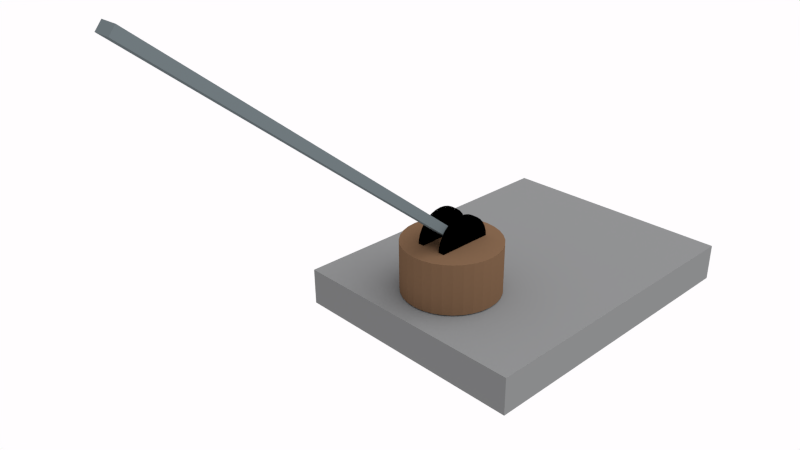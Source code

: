 # Source: robinRep.blend  (saved by Blender 2.63.0; exported with 4.5.12 LTS)
import bpy
from mathutils import Matrix  # noqa: F401  (used for matrix-valued properties, if any)

bpy.ops.wm.read_factory_settings(use_empty=True)
scene = bpy.context.scene
scene.name = 'Scene'

# ---- collections
col_collection_1 = bpy.data.collections.new('Collection 1'); scene.collection.children.link(col_collection_1)

# ---- materials (node trees are filled in below, after node groups)
mat_material = bpy.data.materials.new('Material')
mat_material.alpha_threshold = 0.0
mat_material.use_transparent_shadow = False
mat_material.diffuse_color = (0.1629, 0.1657, 0.1679, 1.0)
mat_material.specular_color = (1.0, 0.9119, 0.1413)
mat_material.roughness = 0.5
mat_material.specular_intensity = 0.8365
mat_material.line_color = (0.0, 0.0, 0.0, 0.5)
mat_material_001 = bpy.data.materials.new('Material.001')
mat_material_001.alpha_threshold = 0.0
mat_material_001.use_transparent_shadow = False
mat_material_001.diffuse_color = (0.1329, 0.076, 0.04305, 1.0)
mat_material_001.roughness = 0.5
mat_material_001.specular_intensity = 0.6
mat_material_001.line_color = (0.0, 0.0, 0.0, 0.5)
mat_material_003 = bpy.data.materials.new('Material.003')
mat_material_003.alpha_threshold = 0.0
mat_material_003.use_transparent_shadow = False
mat_material_003.diffuse_color = (0.0, 0.0, 0.0, 1.0)
mat_material_003.roughness = 0.5
mat_material_003.line_color = (0.0, 0.0, 0.0, 1.0)
mat_material_002 = bpy.data.materials.new('Material.002')
mat_material_002.alpha_threshold = 0.0
mat_material_002.use_transparent_shadow = False
mat_material_002.diffuse_color = (0.1032, 0.1243, 0.1329, 1.0)
mat_material_002.roughness = 0.5
mat_material_002.line_color = (0.0, 0.0, 0.0, 1.0)

# ---- material node trees

# ---- world
world_world = bpy.data.worlds.new('World'); scene.world = world_world
world_world.color = (1.0, 0.9811, 0.9953)
world_world.use_sun_shadow = False
world_world.sun_shadow_jitter_overblur = 0.0
world_world.cycles.sampling_method = 'MANUAL'
world_world.cycles.sample_map_resolution = 256
world_world.light_settings.ao_factor = 10.0

# ---- cameras
cam_camera = bpy.data.cameras.new('Camera')
cam_camera.clip_end = 100.0
cam_camera.lens = 35.0
cam_camera.sensor_width = 32.0
cam_camera.sensor_height = 18.0
cam_camera.ortho_scale = 7.314
cam_camera.dof.focus_distance = 0.0
cam_camera.dof.aperture_fstop = 128.0

# ---- lights
light_lamp = bpy.data.lights.new('Lamp', 'SUN')
light_lamp.transmission_factor = 0.0
light_lamp.cutoff_distance = 30.0
light_lamp.angle = 1.571
light_lamp.energy = 3.0
light_lamp.shadow_buffer_clip_start = 1.001
light_lamp.shadow_soft_size = 1.0
light_lamp.shadow_cascade_max_distance = 1000.0
light_lamp.cycles.use_multiple_importance_sampling = False

# ---- meshes
me_cube = bpy.data.meshes.new('Cube')
me_cube.from_pydata([(0.5305, 1.0, -0.5445), (0.5305, -1.0, -0.5445), (-1.0, -1.0, -0.5445), (-1.0, 1.0, -0.5445), (0.5305, 1.0, -0.3109), (0.5304, -1.0, -0.3109), (-1.0, -1.0, -0.3109), (-1.0, 1.0, -0.3109)], [], [(0, 1, 2, 3), (4, 7, 6, 5), (0, 4, 5, 1), (1, 5, 6, 2), (2, 6, 7, 3), (4, 0, 3, 7)])
me_cube.materials.append(mat_material)
me_cube.use_remesh_preserve_volume = False
me_cube.use_remesh_preserve_attributes = False
me_cube.use_mirror_vertex_groups = False
me_cube.update()
me_cylinder = bpy.data.meshes.new('Cylinder')
me_cylinder.from_pydata([(0.0, 1.0, -1.0), (0.0, 1.0, 1.0), (0.1951, 0.9808, -1.0), (0.1951, 0.9808, 1.0), (0.3827, 0.9239, -1.0), (0.3827, 0.9239, 1.0), (0.5556, 0.8315, -1.0), (0.5556, 0.8315, 1.0), (0.7071, 0.7071, -1.0), (0.7071, 0.7071, 1.0), (0.8315, 0.5556, -1.0), (0.8315, 0.5556, 1.0), (0.9239, 0.3827, -1.0), (0.9239, 0.3827, 1.0), (0.9808, 0.1951, -1.0), (0.9808, 0.1951, 1.0), (1.0, 7.55e-08, -1.0), (1.0, 7.55e-08, 1.0), (0.9808, -0.1951, -1.0), (0.9808, -0.1951, 1.0), (0.9239, -0.3827, -1.0), (0.9239, -0.3827, 1.0), (0.8315, -0.5556, -1.0), (0.8315, -0.5556, 1.0), (0.7071, -0.7071, -1.0), (0.7071, -0.7071, 1.0), (0.5556, -0.8315, -1.0), (0.5556, -0.8315, 1.0), (0.3827, -0.9239, -1.0), (0.3827, -0.9239, 1.0), (0.1951, -0.9808, -1.0), (0.1951, -0.9808, 1.0), (-3.258e-07, -1.0, -1.0), (-3.258e-07, -1.0, 1.0), (-0.1951, -0.9808, -1.0), (-0.1951, -0.9808, 1.0), (-0.3827, -0.9239, -1.0), (-0.3827, -0.9239, 1.0), (-0.5556, -0.8315, -1.0), (-0.5556, -0.8315, 1.0), (-0.7071, -0.7071, -1.0), (-0.7071, -0.7071, 1.0), (-0.8315, -0.5556, -1.0), (-0.8315, -0.5556, 1.0), (-0.9239, -0.3827, -1.0), (-0.9239, -0.3827, 1.0), (-0.9808, -0.1951, -1.0), (-0.9808, -0.1951, 1.0), (-1.0, 9.656e-07, -1.0), (-1.0, 9.656e-07, 1.0), (-0.9808, 0.1951, -1.0), (-0.9808, 0.1951, 1.0), (-0.9239, 0.3827, -1.0), (-0.9239, 0.3827, 1.0), (-0.8315, 0.5556, -1.0), (-0.8315, 0.5556, 1.0), (-0.7071, 0.7071, -1.0), (-0.7071, 0.7071, 1.0), (-0.5556, 0.8315, -1.0), (-0.5556, 0.8315, 1.0), (-0.3827, 0.9239, -1.0), (-0.3827, 0.9239, 1.0), (-0.1951, 0.9808, -1.0), (-0.1951, 0.9808, 1.0)], [], [(0, 1, 3, 2), (2, 3, 5, 4), (4, 5, 7, 6), (6, 7, 9, 8), (8, 9, 11, 10), (10, 11, 13, 12), (12, 13, 15, 14), (14, 15, 17, 16), (16, 17, 19, 18), (18, 19, 21, 20), (20, 21, 23, 22), (22, 23, 25, 24), (24, 25, 27, 26), (26, 27, 29, 28), (28, 29, 31, 30), (30, 31, 33, 32), (32, 33, 35, 34), (34, 35, 37, 36), (36, 37, 39, 38), (38, 39, 41, 40), (40, 41, 43, 42), (42, 43, 45, 44), (44, 45, 47, 46), (46, 47, 49, 48), (48, 49, 51, 50), (50, 51, 53, 52), (52, 53, 55, 54), (54, 55, 57, 56), (56, 57, 59, 58), (58, 59, 61, 60), (3, 1, 63, 61, 59, 57, 55, 53, 51, 49, 47, 45, 43, 41, 39, 37, 35, 33, 31, 29, 27, 25, 23, 21, 19, 17, 15, 13, 11, 9, 7, 5), (62, 63, 1, 0), (60, 61, 63, 62), (0, 2, 4, 6, 8, 10, 12, 14, 16, 18, 20, 22, 24, 26, 28, 30, 32, 34, 36, 38, 40, 42, 44, 46, 48, 50, 52, 54, 56, 58, 60, 62)])
me_cylinder.materials.append(mat_material_001)
me_cylinder.use_remesh_preserve_volume = False
me_cylinder.use_remesh_preserve_attributes = False
me_cylinder.use_mirror_vertex_groups = False
me_cylinder.update()
me_cylinder_001 = bpy.data.meshes.new('Cylinder.001')
me_cylinder_001.from_pydata([(2.953e-08, 1.0, 2.511), (2.953e-08, 1.0, 4.511), (0.1951, 0.9808, 2.511), (0.1951, 0.9808, 4.511), (0.3827, 0.9239, 2.511), (0.3827, 0.9239, 4.511), (0.5556, 0.8315, 2.511), (0.5556, 0.8315, 4.511), (0.7071, 0.7071, 2.511), (0.7071, 0.7071, 4.511), (0.8315, 0.5556, 2.511), (0.8315, 0.5556, 4.511), (0.9239, 0.3827, 2.511), (0.9239, 0.3827, 4.511), (0.9808, 0.1951, 2.511), (0.9808, 0.1951, 4.511), (1.0, 7.55e-08, 2.511), (1.0, 7.55e-08, 4.511), (0.9808, -0.1951, 2.511), (0.9808, -0.1951, 4.511), (0.9239, -0.3827, 2.511), (0.9239, -0.3827, 4.511), (0.8315, -0.5556, 2.511), (0.8315, -0.5556, 4.511), (0.7071, -0.7071, 2.511), (0.7071, -0.7071, 4.511), (0.5556, -0.8315, 2.511), (0.5556, -0.8315, 4.511), (0.3827, -0.9239, 2.511), (0.3827, -0.9239, 4.511), (0.1951, -0.9808, 2.511), (0.1951, -0.9808, 4.511), (-2.963e-07, -1.0, 2.511), (-2.963e-07, -1.0, 4.511), (-0.1951, -0.9808, 2.511), (-0.1951, -0.9808, 4.511), (-0.3827, -0.9239, 2.511), (-0.3827, -0.9239, 4.511), (-0.5556, -0.8315, 2.511), (-0.5556, -0.8315, 4.511), (-0.7071, -0.7071, 2.511), (-0.7071, -0.7071, 4.511), (-0.8315, -0.5556, 2.511), (-0.8315, -0.5556, 4.511), (-0.9239, -0.3827, 2.511), (-0.9239, -0.3827, 4.511), (-0.9808, -0.1951, 2.511), (-0.9808, -0.1951, 4.511), (-1.0, 9.656e-07, 2.511), (-1.0, 9.656e-07, 4.511), (-0.9808, 0.1951, 2.511), (-0.9808, 0.1951, 4.511), (-0.9239, 0.3827, 2.511), (-0.9239, 0.3827, 4.511), (-0.8315, 0.5556, 2.511), (-0.8315, 0.5556, 4.511), (-0.7071, 0.7071, 2.511), (-0.7071, 0.7071, 4.511), (-0.5556, 0.8315, 2.511), (-0.5556, 0.8315, 4.511), (-0.3827, 0.9239, 2.511), (-0.3827, 0.9239, 4.511), (-0.1951, 0.9808, 2.511), (-0.1951, 0.9808, 4.511), (9.731e-08, 1.0, 10.57), (9.731e-08, 1.0, 12.57), (0.1951, 0.9808, 10.57), (0.1951, 0.9808, 12.57), (0.3827, 0.9239, 10.57), (0.3827, 0.9239, 12.57), (0.5556, 0.8315, 10.57), (0.5556, 0.8315, 12.57), (0.7071, 0.7071, 10.57), (0.7071, 0.7071, 12.57), (0.8315, 0.5556, 10.57), (0.8315, 0.5556, 12.57), (0.9239, 0.3827, 10.57), (0.9239, 0.3827, 12.57), (0.9808, 0.1951, 10.57), (0.9808, 0.1951, 12.57), (1.0, 7.55e-08, 10.57), (1.0, 7.55e-08, 12.57), (0.9808, -0.1951, 10.57), (0.9808, -0.1951, 12.57), (0.9239, -0.3827, 10.57), (0.9239, -0.3827, 12.57), (0.8315, -0.5556, 10.57), (0.8315, -0.5556, 12.57), (0.7071, -0.7071, 10.57), (0.7071, -0.7071, 12.57), (0.5556, -0.8315, 10.57), (0.5556, -0.8315, 12.57), (0.3827, -0.9239, 10.57), (0.3827, -0.9239, 12.57), (0.1951, -0.9808, 10.57), (0.1951, -0.9808, 12.57), (-2.285e-07, -1.0, 10.57), (-2.285e-07, -1.0, 12.57), (-0.1951, -0.9808, 10.57), (-0.1951, -0.9808, 12.57), (-0.3827, -0.9239, 10.57), (-0.3827, -0.9239, 12.57), (-0.5556, -0.8315, 10.57), (-0.5556, -0.8315, 12.57), (-0.7071, -0.7071, 10.57), (-0.7071, -0.7071, 12.57), (-0.8315, -0.5556, 10.57), (-0.8315, -0.5556, 12.57), (-0.9239, -0.3827, 10.57), (-0.9239, -0.3827, 12.57), (-0.9808, -0.1951, 10.57), (-0.9808, -0.1951, 12.57), (-1.0, 9.656e-07, 10.57), (-1.0, 9.656e-07, 12.57), (-0.9808, 0.1951, 10.57), (-0.9808, 0.1951, 12.57), (-0.9239, 0.3827, 10.57), (-0.9239, 0.3827, 12.57), (-0.8315, 0.5556, 10.57), (-0.8315, 0.5556, 12.57), (-0.7071, 0.7071, 10.57), (-0.7071, 0.7071, 12.57), (-0.5556, 0.8315, 10.57), (-0.5556, 0.8315, 12.57), (-0.3827, 0.9239, 10.57), (-0.3827, 0.9239, 12.57), (-0.1951, 0.9808, 10.57), (-0.1951, 0.9808, 12.57)], [], [(0, 1, 3, 2), (2, 3, 5, 4), (4, 5, 7, 6), (6, 7, 9, 8), (8, 9, 11, 10), (10, 11, 13, 12), (12, 13, 15, 14), (14, 15, 17, 16), (16, 17, 19, 18), (18, 19, 21, 20), (20, 21, 23, 22), (22, 23, 25, 24), (24, 25, 27, 26), (26, 27, 29, 28), (28, 29, 31, 30), (30, 31, 33, 32), (32, 33, 35, 34), (34, 35, 37, 36), (36, 37, 39, 38), (38, 39, 41, 40), (40, 41, 43, 42), (42, 43, 45, 44), (44, 45, 47, 46), (46, 47, 49, 48), (48, 49, 51, 50), (50, 51, 53, 52), (52, 53, 55, 54), (54, 55, 57, 56), (56, 57, 59, 58), (58, 59, 61, 60), (3, 1, 63, 61, 59, 57, 55, 53, 51, 49, 47, 45, 43, 41, 39, 37, 35, 33, 31, 29, 27, 25, 23, 21, 19, 17, 15, 13, 11, 9, 7, 5), (62, 63, 1, 0), (60, 61, 63, 62), (0, 2, 4, 6, 8, 10, 12, 14, 16, 18, 20, 22, 24, 26, 28, 30, 32, 34, 36, 38, 40, 42, 44, 46, 48, 50, 52, 54, 56, 58, 60, 62), (64, 65, 67, 66), (66, 67, 69, 68), (68, 69, 71, 70), (70, 71, 73, 72), (72, 73, 75, 74), (74, 75, 77, 76), (76, 77, 79, 78), (78, 79, 81, 80), (80, 81, 83, 82), (82, 83, 85, 84), (84, 85, 87, 86), (86, 87, 89, 88), (88, 89, 91, 90), (90, 91, 93, 92), (92, 93, 95, 94), (94, 95, 97, 96), (96, 97, 99, 98), (98, 99, 101, 100), (100, 101, 103, 102), (102, 103, 105, 104), (104, 105, 107, 106), (106, 107, 109, 108), (108, 109, 111, 110), (110, 111, 113, 112), (112, 113, 115, 114), (114, 115, 117, 116), (116, 117, 119, 118), (118, 119, 121, 120), (120, 121, 123, 122), (122, 123, 125, 124), (67, 65, 127, 125, 123, 121, 119, 117, 115, 113, 111, 109, 107, 105, 103, 101, 99, 97, 95, 93, 91, 89, 87, 85, 83, 81, 79, 77, 75, 73, 71, 69), (126, 127, 65, 64), (124, 125, 127, 126), (64, 66, 68, 70, 72, 74, 76, 78, 80, 82, 84, 86, 88, 90, 92, 94, 96, 98, 100, 102, 104, 106, 108, 110, 112, 114, 116, 118, 120, 122, 124, 126)])
me_cylinder_001.materials.append(mat_material_003)
me_cylinder_001.use_remesh_preserve_volume = False
me_cylinder_001.use_remesh_preserve_attributes = False
me_cylinder_001.use_mirror_vertex_groups = False
me_cylinder_001.update()
me_cube_001 = bpy.data.meshes.new('Cube.001')
me_cube_001.from_pydata([(-1.0, -1.0, -1.0), (-1.0, 1.0, -1.0), (1.0, 1.0, -1.0), (1.0, -1.0, -1.0), (-1.0, -1.0, 1.0), (-1.0, 1.0, 1.0), (1.0, 1.0, 1.0), (1.0, -1.0, 1.0)], [], [(4, 5, 1, 0), (5, 6, 2, 1), (6, 7, 3, 2), (7, 4, 0, 3), (0, 1, 2, 3), (7, 6, 5, 4)])
_ca = me_cube_001.color_attributes.new('Col', 'BYTE_COLOR', 'CORNER')
_ca.data.foreach_set('color', [1.0, 1.0, 1.0, 1.0, 1.0, 1.0, 1.0, 1.0, 1.0, 1.0, 1.0, 1.0, 1.0, 1.0, 1.0, 1.0, 1.0, 1.0, 1.0, 1.0, 1.0, 1.0, 1.0, 1.0, 1.0, 1.0, 1.0, 1.0, 1.0, 1.0, 1.0, 1.0, 1.0, 1.0, 1.0, 1.0, 1.0, 1.0, 1.0, 1.0, 0.9911, 1.0, 0.9911, 1.0, 0.9911, 1.0, 0.9911, 1.0, 1.0, 1.0, 1.0, 1.0, 1.0, 1.0, 1.0, 1.0, 0.9387, 1.0, 0.9911, 1.0, 0.9911, 1.0, 0.9911, 1.0, 1.0, 1.0, 1.0, 1.0, 1.0, 1.0, 1.0, 1.0, 1.0, 1.0, 1.0, 1.0, 1.0, 1.0, 1.0, 1.0, 1.0, 1.0, 1.0, 1.0, 1.0, 1.0, 1.0, 1.0, 1.0, 1.0, 1.0, 1.0, 1.0, 1.0, 1.0, 1.0])
me_cube_001.materials.append(mat_material_002)
me_cube_001.use_remesh_preserve_volume = False
me_cube_001.use_remesh_preserve_attributes = False
me_cube_001.use_mirror_vertex_groups = False
me_cube_001.update()

# ---- objects
ob_cube_body = bpy.data.objects.new('Cube Body', me_cube)
ob_cylinder = bpy.data.objects.new('Cylinder', me_cylinder)
ob_joint_x = bpy.data.objects.new('Joint X', me_cylinder_001)
ob_tail = bpy.data.objects.new('Tail', me_cube_001)
ob_lamp = bpy.data.objects.new('Lamp', light_lamp)
ob_camera = bpy.data.objects.new('Camera', cam_camera)

# ---- transforms, parenting, visibility, modifiers, constraints
ob_cube_body.location = (0.261, 0.0, 0.0)
ob_cube_body.lock_rotations_4d = False
ob_cube_body.empty_display_type = 'ARROWS'
ob_cube_body.lineart.crease_threshold = 0.0
ob_cylinder.parent = ob_cube_body
ob_cylinder.matrix_parent_inverse = Matrix(((1.0, 0.0, 0.0, -0.261), (0.0, 1.0, 0.0, 0.0), (0.0, 0.0, 1.0, 0.0), (0.0, 0.0, 0.0, 1.0)))
ob_cylinder.location = (0.003988, -0.5701, -0.1441)
ob_cylinder.scale = (0.3024, 0.3024, 0.158)
ob_cylinder.lineart.crease_threshold = 0.0
ob_joint_x.parent = ob_cylinder
ob_joint_x.matrix_parent_inverse = Matrix(((3.306, 0.0, 0.0, -0.01319), (0.0, 3.306, 0.0, 1.885), (0.0, -1.192e-07, 6.328, 0.9122), (0.0, 0.0, 0.0, 1.0)))
ob_joint_x.location = (-0.1448, -0.5637, 0.008096)
ob_joint_x.rotation_euler = (1.571, 0.9552, 1.571)
ob_joint_x.scale = (0.1749, 0.1749, 0.01949)
ob_joint_x.lineart.crease_threshold = 0.0
ob_tail.parent = ob_joint_x
ob_tail.matrix_parent_inverse = Matrix(((4.172e-07, 0.0, -5.717, 0.04628), (0.0, 5.717, -1.137e-13, 3.223), (51.31, 0.0, 3.873e-06, 7.428), (0.0, 0.0, 0.0, 1.0)))
ob_tail.location = (0.002414, -0.8747, 1.209)
ob_tail.rotation_euler = (0.2716, 0.0, 0.0)
ob_tail.scale = (0.05489, 0.02751, 1.168)
ob_tail.lineart.crease_threshold = 0.0
ob_lamp.location = (4.076, 1.005, 5.904)
ob_lamp.rotation_euler = (0.6503, 0.05522, 1.866)
ob_lamp.lock_rotations_4d = False
ob_lamp.empty_display_type = 'ARROWS'
ob_lamp.color = (0.0, 0.0, 0.0, 0.0)
ob_lamp.lineart.crease_threshold = 0.0
ob_camera.location = (3.028, -3.792, 2.305)
ob_camera.rotation_euler = (1.109, 0.01082, 0.8149)
ob_camera.lock_rotations_4d = False
ob_camera.empty_display_type = 'ARROWS'
ob_camera.color = (0.0, 0.0, 0.0, 0.0)
ob_camera.display_type = 'WIRE'
ob_camera.lineart.crease_threshold = 0.0

# ---- collection membership
col_collection_1.objects.link(ob_cube_body)
col_collection_1.objects.link(ob_cylinder)
col_collection_1.objects.link(ob_joint_x)
col_collection_1.objects.link(ob_tail)
col_collection_1.objects.link(ob_lamp)
col_collection_1.objects.link(ob_camera)

# ---- scene / render settings (as saved in the file)
scene.camera = ob_camera
scene.frame_start = 1; scene.frame_end = 250; scene.frame_set(175)
scene.render.engine = 'BLENDER_EEVEE_NEXT'
scene.render.image_settings.color_mode = 'RGB'
scene.render.image_settings.compression = 90
scene.render.resolution_percentage = 50
scene.render.dither_intensity = 0.0
scene.render.bake_margin = 2
scene.render.bake_bias = 0.0
scene.cycles.use_denoising = False
scene.cycles.samples = 10
scene.cycles.sampling_pattern = 'TABULATED_SOBOL'
scene.cycles.light_sampling_threshold = 0.0
scene.cycles.use_adaptive_sampling = False
scene.cycles.use_light_tree = False
scene.cycles.blur_glossy = 0.0
scene.cycles.volume_bounces = 1
scene.cycles.pixel_filter_type = 'GAUSSIAN'
scene.cycles.sample_clamp_indirect = 0.0
scene.view_settings.view_transform = 'Standard'
bpy.context.view_layer.update()
